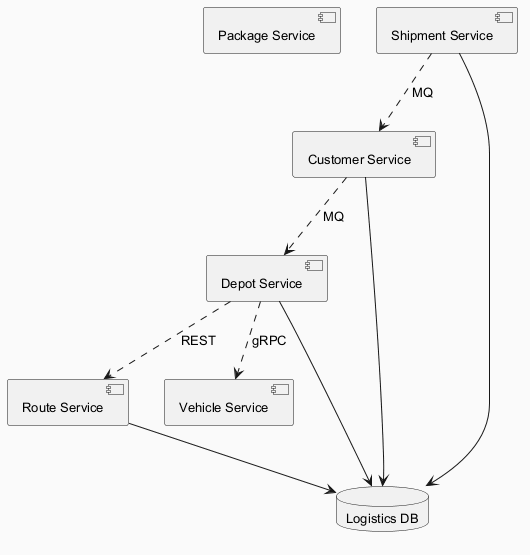

The diagram above was rendered by PlantUML. Its source (embedded in the PNG):
@startuml
skinparam backgroundColor #FAFAFA
skinparam classBackgroundColor #FFF3E0
skinparam classBorderColor #E65100
skinparam defaultFontSize 13
component "Package Service" as C_PackageService
component "Route Service" as C_RouteService
component "Shipment Service" as C_ShipmentService
component "Depot Service" as C_DepotService
component "Vehicle Service" as C_VehicleService
component "Customer Service" as C_CustomerService
database "Logistics DB" as DB_logistics
C_RouteService --> DB_logistics
C_ShipmentService --> DB_logistics
C_DepotService --> DB_logistics
C_CustomerService --> DB_logistics
C_ShipmentService ..> C_CustomerService : MQ
C_CustomerService ..> C_DepotService : MQ
C_DepotService ..> C_RouteService : REST
C_DepotService ..> C_VehicleService : gRPC
@enduml